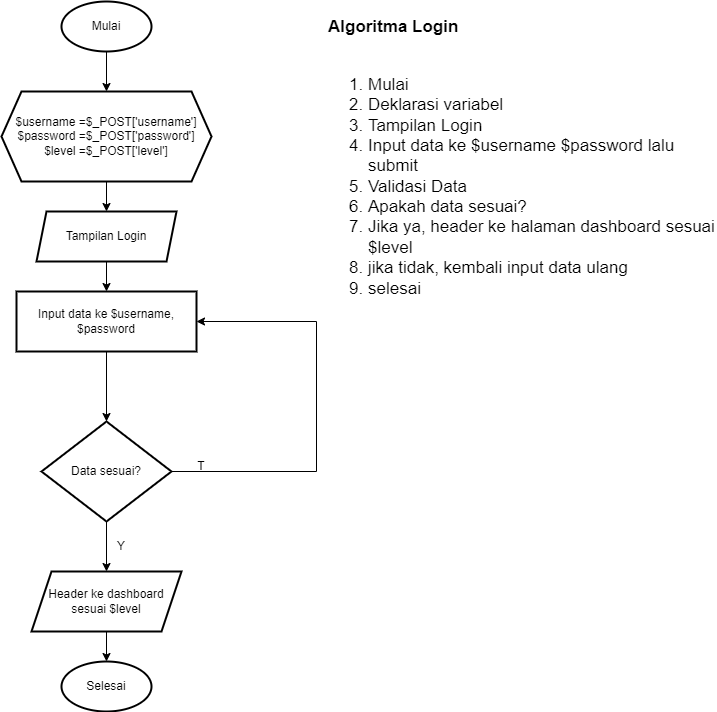

The diagram above was exported from draw.io. Its source (the exported page's mxGraphModel, read from the mxfile embedded in the PNG):
<mxGraphModel dx="1036" dy="654" grid="1" gridSize="10" guides="1" tooltips="1" connect="1" arrows="1" fold="1" page="1" pageScale="1" pageWidth="850" pageHeight="1100" math="0" shadow="0">
  <root>
    <mxCell id="0" />
    <mxCell id="1" parent="0" />
    <mxCell id="WpAA-iWR2P5E7XOItSaO-1" value="&lt;div style=&quot;font-size: 17px;&quot;&gt;&lt;span style=&quot;background-color: initial;&quot;&gt;&lt;b style=&quot;&quot;&gt;&lt;font style=&quot;font-size: 17px;&quot;&gt;Algoritma Login&lt;/font&gt;&lt;/b&gt;&lt;/span&gt;&lt;/div&gt;&lt;div style=&quot;font-size: 17px;&quot;&gt;&lt;span style=&quot;background-color: initial;&quot;&gt;&lt;font style=&quot;font-size: 17px;&quot;&gt;&lt;br&gt;&lt;/font&gt;&lt;/span&gt;&lt;/div&gt;&lt;div style=&quot;font-size: 17px;&quot;&gt;&lt;ol&gt;&lt;li&gt;&lt;span style=&quot;background-color: initial;&quot;&gt;&lt;font style=&quot;font-size: 17px;&quot;&gt;Mulai&lt;/font&gt;&lt;/span&gt;&lt;/li&gt;&lt;li&gt;&lt;font style=&quot;font-size: 17px;&quot;&gt;Deklarasi variabel&lt;/font&gt;&lt;/li&gt;&lt;li&gt;&lt;font style=&quot;font-size: 17px;&quot;&gt;Tampilan Login&lt;/font&gt;&lt;/li&gt;&lt;li&gt;&lt;font style=&quot;font-size: 17px;&quot;&gt;Input data ke $username $password lalu submit&lt;/font&gt;&lt;/li&gt;&lt;li&gt;&lt;font style=&quot;font-size: 17px;&quot;&gt;Validasi Data&lt;/font&gt;&lt;/li&gt;&lt;li&gt;&lt;font style=&quot;font-size: 17px;&quot;&gt;Apakah data sesuai?&lt;/font&gt;&lt;/li&gt;&lt;li&gt;&lt;font style=&quot;font-size: 17px;&quot;&gt;Jika ya, header ke halaman dashboard sesuai $level&lt;/font&gt;&lt;/li&gt;&lt;li&gt;&lt;font style=&quot;font-size: 17px;&quot;&gt;jika tidak, kembali input data ulang&lt;/font&gt;&lt;/li&gt;&lt;li&gt;&lt;font style=&quot;font-size: 17px;&quot;&gt;selesai&lt;/font&gt;&lt;/li&gt;&lt;/ol&gt;&lt;/div&gt;" style="text;html=1;strokeColor=none;fillColor=none;align=left;verticalAlign=middle;whiteSpace=wrap;rounded=0;" parent="1" vertex="1">
      <mxGeometry x="440" y="150" width="390" height="210" as="geometry" />
    </mxCell>
    <mxCell id="BPSxP-xe-Ci90CoS8E96-3" value="" style="edgeStyle=orthogonalEdgeStyle;rounded=0;orthogonalLoop=1;jettySize=auto;html=1;" parent="1" source="BPSxP-xe-Ci90CoS8E96-1" target="BPSxP-xe-Ci90CoS8E96-2" edge="1">
      <mxGeometry relative="1" as="geometry" />
    </mxCell>
    <mxCell id="BPSxP-xe-Ci90CoS8E96-1" value="Mulai" style="strokeWidth=2;html=1;shape=mxgraph.flowchart.start_1;whiteSpace=wrap;" parent="1" vertex="1">
      <mxGeometry x="175" y="90" width="90" height="50" as="geometry" />
    </mxCell>
    <mxCell id="BPSxP-xe-Ci90CoS8E96-5" value="" style="edgeStyle=orthogonalEdgeStyle;rounded=0;orthogonalLoop=1;jettySize=auto;html=1;" parent="1" source="BPSxP-xe-Ci90CoS8E96-2" target="BPSxP-xe-Ci90CoS8E96-4" edge="1">
      <mxGeometry relative="1" as="geometry" />
    </mxCell>
    <mxCell id="BPSxP-xe-Ci90CoS8E96-2" value="$username =$_POST['username']&lt;br&gt;$password =$_POST['password']&lt;br&gt;$level =$_POST['level']" style="shape=hexagon;perimeter=hexagonPerimeter2;whiteSpace=wrap;html=1;fixedSize=1;strokeWidth=2;" parent="1" vertex="1">
      <mxGeometry x="115" y="180" width="210" height="90" as="geometry" />
    </mxCell>
    <mxCell id="BPSxP-xe-Ci90CoS8E96-9" value="" style="edgeStyle=orthogonalEdgeStyle;rounded=0;orthogonalLoop=1;jettySize=auto;html=1;" parent="1" source="BPSxP-xe-Ci90CoS8E96-4" target="BPSxP-xe-Ci90CoS8E96-8" edge="1">
      <mxGeometry relative="1" as="geometry" />
    </mxCell>
    <mxCell id="BPSxP-xe-Ci90CoS8E96-4" value="Tampilan Login" style="shape=parallelogram;perimeter=parallelogramPerimeter;whiteSpace=wrap;html=1;fixedSize=1;strokeWidth=2;size=10;" parent="1" vertex="1">
      <mxGeometry x="150" y="300" width="140" height="50" as="geometry" />
    </mxCell>
    <mxCell id="BPSxP-xe-Ci90CoS8E96-8" value="Input data ke $username, $password" style="shape=parallelogram;perimeter=parallelogramPerimeter;whiteSpace=wrap;html=1;fixedSize=1;strokeWidth=2;size=-10;" parent="1" vertex="1">
      <mxGeometry x="130" y="380" width="180" height="60" as="geometry" />
    </mxCell>
    <mxCell id="BPSxP-xe-Ci90CoS8E96-13" value="" style="edgeStyle=orthogonalEdgeStyle;rounded=0;orthogonalLoop=1;jettySize=auto;html=1;exitX=0.5;exitY=1;exitDx=0;exitDy=0;" parent="1" source="BPSxP-xe-Ci90CoS8E96-8" target="BPSxP-xe-Ci90CoS8E96-12" edge="1">
      <mxGeometry relative="1" as="geometry">
        <mxPoint x="220" y="520" as="sourcePoint" />
      </mxGeometry>
    </mxCell>
    <mxCell id="BPSxP-xe-Ci90CoS8E96-15" value="" style="edgeStyle=orthogonalEdgeStyle;rounded=0;orthogonalLoop=1;jettySize=auto;html=1;" parent="1" source="BPSxP-xe-Ci90CoS8E96-12" target="BPSxP-xe-Ci90CoS8E96-14" edge="1">
      <mxGeometry relative="1" as="geometry" />
    </mxCell>
    <mxCell id="BPSxP-xe-Ci90CoS8E96-12" value="Data sesuai?" style="rhombus;whiteSpace=wrap;html=1;strokeWidth=2;" parent="1" vertex="1">
      <mxGeometry x="155" y="510" width="130" height="100" as="geometry" />
    </mxCell>
    <mxCell id="BPSxP-xe-Ci90CoS8E96-14" value="Header ke dashboard sesuai $level" style="shape=parallelogram;perimeter=parallelogramPerimeter;whiteSpace=wrap;html=1;fixedSize=1;strokeWidth=2;" parent="1" vertex="1">
      <mxGeometry x="145" y="660" width="150" height="60" as="geometry" />
    </mxCell>
    <mxCell id="BPSxP-xe-Ci90CoS8E96-17" value="Selesai" style="strokeWidth=2;html=1;shape=mxgraph.flowchart.start_1;whiteSpace=wrap;" parent="1" vertex="1">
      <mxGeometry x="175" y="750" width="90" height="50" as="geometry" />
    </mxCell>
    <mxCell id="BPSxP-xe-Ci90CoS8E96-18" value="" style="endArrow=classic;html=1;rounded=0;exitX=0.5;exitY=1;exitDx=0;exitDy=0;entryX=0.5;entryY=0;entryDx=0;entryDy=0;entryPerimeter=0;" parent="1" source="BPSxP-xe-Ci90CoS8E96-14" target="BPSxP-xe-Ci90CoS8E96-17" edge="1">
      <mxGeometry width="50" height="50" relative="1" as="geometry">
        <mxPoint x="400" y="550" as="sourcePoint" />
        <mxPoint x="450" y="500" as="targetPoint" />
      </mxGeometry>
    </mxCell>
    <mxCell id="BPSxP-xe-Ci90CoS8E96-19" value="" style="endArrow=classic;html=1;rounded=0;exitX=1;exitY=0.5;exitDx=0;exitDy=0;entryX=1;entryY=0.5;entryDx=0;entryDy=0;" parent="1" source="BPSxP-xe-Ci90CoS8E96-12" target="BPSxP-xe-Ci90CoS8E96-8" edge="1">
      <mxGeometry width="50" height="50" relative="1" as="geometry">
        <mxPoint x="400" y="550" as="sourcePoint" />
        <mxPoint x="450" y="500" as="targetPoint" />
        <Array as="points">
          <mxPoint x="430" y="560" />
          <mxPoint x="430" y="410" />
        </Array>
      </mxGeometry>
    </mxCell>
    <mxCell id="BPSxP-xe-Ci90CoS8E96-20" value="Y" style="text;html=1;strokeColor=none;fillColor=none;align=center;verticalAlign=middle;whiteSpace=wrap;rounded=0;" parent="1" vertex="1">
      <mxGeometry x="220" y="630" width="30" height="10" as="geometry" />
    </mxCell>
    <mxCell id="BPSxP-xe-Ci90CoS8E96-22" value="T" style="text;html=1;strokeColor=none;fillColor=none;align=center;verticalAlign=middle;whiteSpace=wrap;rounded=0;" parent="1" vertex="1">
      <mxGeometry x="300" y="550" width="30" height="10" as="geometry" />
    </mxCell>
  </root>
</mxGraphModel>